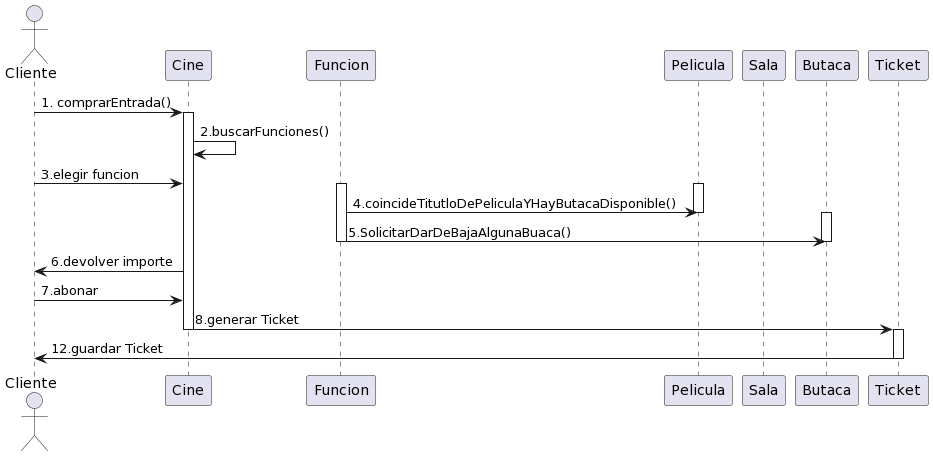

The diagram above was rendered by PlantUML. Its source (embedded in the PNG):
@startuml
actor      Cliente       as Cliente
participant Cine as Cine
participant Funcion as Funcion
participant Pelicula as Pelicula
participant Sala as Sala
participant Butaca as Butaca
participant Ticket as Ticket
Cliente -> Cine : 1. comprarEntrada()
activate Cine
Cine -> Cine : 2.buscarFunciones()
Cliente -> Cine : 3.elegir funcion
activate Pelicula
activate Funcion
Funcion -> Pelicula : 4.coincideTitutloDePeliculaYHayButacaDisponible()
deactivate Pelicula
activate Butaca
Funcion -> Butaca : 5.SolicitarDarDeBajaAlgunaBuaca()
deactivate Funcion
deactivate Butaca
Cine -> Cliente : 6.devolver importe
Cliente -> Cine :7.abonar
deactivate Cliente
deactivate Sala 
Cine -> Ticket : 8.generar Ticket
deactivate Cine
activate Ticket
Ticket -> Cliente :12.guardar Ticket
deactivate Ticket
@enduml